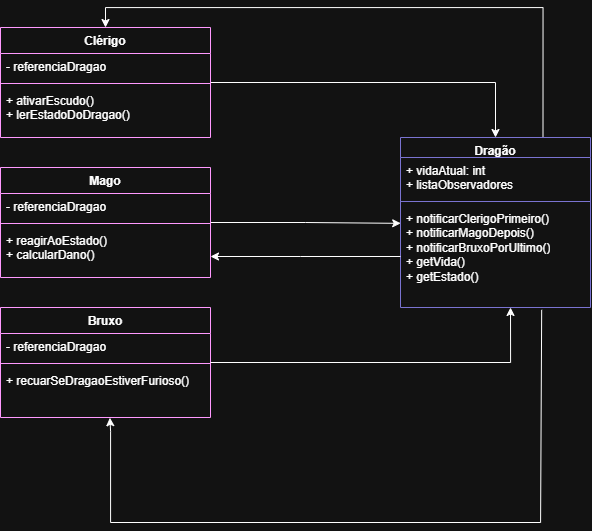

The diagram above was exported from draw.io. Its source (the exported page's mxGraphModel, read from the mxfile embedded in the PNG):
<mxGraphModel dx="1971" dy="865" grid="1" gridSize="10" guides="1" tooltips="1" connect="1" arrows="1" fold="1" page="1" pageScale="1" pageWidth="827" pageHeight="1169" math="0" shadow="0">
  <root>
    <mxCell id="0" />
    <mxCell id="1" parent="0" />
    <mxCell id="YUE3RbPrtGWY7oYTPD-M-22" style="edgeStyle=orthogonalEdgeStyle;rounded=0;orthogonalLoop=1;jettySize=auto;html=1;exitX=0.75;exitY=0;exitDx=0;exitDy=0;entryX=0.5;entryY=0;entryDx=0;entryDy=0;" parent="1" source="YUE3RbPrtGWY7oYTPD-M-1" target="YUE3RbPrtGWY7oYTPD-M-9" edge="1">
      <mxGeometry relative="1" as="geometry" />
    </mxCell>
    <mxCell id="YUE3RbPrtGWY7oYTPD-M-1" value="Dragão" style="swimlane;fontStyle=1;align=center;verticalAlign=top;childLayout=stackLayout;horizontal=1;startSize=20;horizontalStack=0;resizeParent=1;resizeParentMax=0;resizeLast=0;collapsible=1;marginBottom=0;whiteSpace=wrap;html=1;strokeColor=light-dark(#000000,#7A73D1);" parent="1" vertex="1">
      <mxGeometry x="620" y="200" width="190" height="170" as="geometry">
        <mxRectangle x="620" y="200" width="80" height="30" as="alternateBounds" />
      </mxGeometry>
    </mxCell>
    <mxCell id="YUE3RbPrtGWY7oYTPD-M-2" value="+ vidaAtual: int&lt;div&gt;+&amp;nbsp;listaObservadores&lt;/div&gt;" style="text;strokeColor=none;fillColor=none;align=left;verticalAlign=top;spacingLeft=4;spacingRight=4;overflow=hidden;rotatable=0;points=[[0,0.5],[1,0.5]];portConstraint=eastwest;whiteSpace=wrap;html=1;" parent="YUE3RbPrtGWY7oYTPD-M-1" vertex="1">
      <mxGeometry y="20" width="190" height="40" as="geometry" />
    </mxCell>
    <mxCell id="YUE3RbPrtGWY7oYTPD-M-3" value="" style="line;strokeWidth=1;fillColor=none;align=left;verticalAlign=middle;spacingTop=-1;spacingLeft=3;spacingRight=3;rotatable=0;labelPosition=right;points=[];portConstraint=eastwest;strokeColor=inherit;" parent="YUE3RbPrtGWY7oYTPD-M-1" vertex="1">
      <mxGeometry y="60" width="190" height="8" as="geometry" />
    </mxCell>
    <mxCell id="YUE3RbPrtGWY7oYTPD-M-4" value="&lt;div&gt;+ notificarClerigoPrimeiro()&lt;/div&gt;&lt;div&gt;+ notificarMagoDepois()&lt;/div&gt;&lt;div&gt;+ notificarBruxoPorUltimo()&lt;/div&gt;&lt;div&gt;+ getVida()&amp;nbsp; &amp;nbsp; &amp;nbsp; &amp;nbsp;&lt;/div&gt;&lt;div&gt;+ getEstado()&amp;nbsp;&amp;nbsp;&lt;/div&gt;" style="text;strokeColor=none;fillColor=none;align=left;verticalAlign=top;spacingLeft=4;spacingRight=4;overflow=hidden;rotatable=0;points=[[0,0.5],[1,0.5]];portConstraint=eastwest;whiteSpace=wrap;html=1;" parent="YUE3RbPrtGWY7oYTPD-M-1" vertex="1">
      <mxGeometry y="68" width="190" height="102" as="geometry" />
    </mxCell>
    <mxCell id="YUE3RbPrtGWY7oYTPD-M-17" style="edgeStyle=orthogonalEdgeStyle;rounded=0;orthogonalLoop=1;jettySize=auto;html=1;entryX=0.001;entryY=0.175;entryDx=0;entryDy=0;entryPerimeter=0;" parent="1" source="YUE3RbPrtGWY7oYTPD-M-5" target="YUE3RbPrtGWY7oYTPD-M-4" edge="1">
      <mxGeometry relative="1" as="geometry">
        <mxPoint x="610" y="285" as="targetPoint" />
      </mxGeometry>
    </mxCell>
    <mxCell id="YUE3RbPrtGWY7oYTPD-M-5" value="Mago" style="swimlane;fontStyle=1;align=center;verticalAlign=top;childLayout=stackLayout;horizontal=1;startSize=26;horizontalStack=0;resizeParent=1;resizeParentMax=0;resizeLast=0;collapsible=1;marginBottom=0;whiteSpace=wrap;html=1;strokeColor=light-dark(#000000,#FF99FF);" parent="1" vertex="1">
      <mxGeometry x="220" y="230" width="210" height="110" as="geometry" />
    </mxCell>
    <mxCell id="YUE3RbPrtGWY7oYTPD-M-6" value="- referenciaDragao&amp;nbsp;" style="text;strokeColor=none;fillColor=none;align=left;verticalAlign=top;spacingLeft=4;spacingRight=4;overflow=hidden;rotatable=0;points=[[0,0.5],[1,0.5]];portConstraint=eastwest;whiteSpace=wrap;html=1;" parent="YUE3RbPrtGWY7oYTPD-M-5" vertex="1">
      <mxGeometry y="26" width="210" height="26" as="geometry" />
    </mxCell>
    <mxCell id="YUE3RbPrtGWY7oYTPD-M-7" value="" style="line;strokeWidth=1;fillColor=none;align=left;verticalAlign=middle;spacingTop=-1;spacingLeft=3;spacingRight=3;rotatable=0;labelPosition=right;points=[];portConstraint=eastwest;strokeColor=inherit;" parent="YUE3RbPrtGWY7oYTPD-M-5" vertex="1">
      <mxGeometry y="52" width="210" height="8" as="geometry" />
    </mxCell>
    <mxCell id="YUE3RbPrtGWY7oYTPD-M-8" value="&lt;div&gt;+ reagirAoEstado()&lt;/div&gt;&lt;div&gt;+ calcularDano()&amp;nbsp;&lt;/div&gt;" style="text;strokeColor=none;fillColor=none;align=left;verticalAlign=top;spacingLeft=4;spacingRight=4;overflow=hidden;rotatable=0;points=[[0,0.5],[1,0.5]];portConstraint=eastwest;whiteSpace=wrap;html=1;" parent="YUE3RbPrtGWY7oYTPD-M-5" vertex="1">
      <mxGeometry y="60" width="210" height="50" as="geometry" />
    </mxCell>
    <mxCell id="YUE3RbPrtGWY7oYTPD-M-20" style="edgeStyle=orthogonalEdgeStyle;rounded=0;orthogonalLoop=1;jettySize=auto;html=1;entryX=0.5;entryY=0;entryDx=0;entryDy=0;" parent="1" source="YUE3RbPrtGWY7oYTPD-M-9" target="YUE3RbPrtGWY7oYTPD-M-1" edge="1">
      <mxGeometry relative="1" as="geometry" />
    </mxCell>
    <mxCell id="YUE3RbPrtGWY7oYTPD-M-9" value="Clérigo" style="swimlane;fontStyle=1;align=center;verticalAlign=top;childLayout=stackLayout;horizontal=1;startSize=26;horizontalStack=0;resizeParent=1;resizeParentMax=0;resizeLast=0;collapsible=1;marginBottom=0;whiteSpace=wrap;html=1;strokeColor=light-dark(#000000,#FF99FF);" parent="1" vertex="1">
      <mxGeometry x="220" y="90" width="210" height="110" as="geometry" />
    </mxCell>
    <mxCell id="YUE3RbPrtGWY7oYTPD-M-10" value="- referenciaDragao&amp;nbsp;" style="text;strokeColor=none;fillColor=none;align=left;verticalAlign=top;spacingLeft=4;spacingRight=4;overflow=hidden;rotatable=0;points=[[0,0.5],[1,0.5]];portConstraint=eastwest;whiteSpace=wrap;html=1;" parent="YUE3RbPrtGWY7oYTPD-M-9" vertex="1">
      <mxGeometry y="26" width="210" height="26" as="geometry" />
    </mxCell>
    <mxCell id="YUE3RbPrtGWY7oYTPD-M-11" value="" style="line;strokeWidth=1;fillColor=none;align=left;verticalAlign=middle;spacingTop=-1;spacingLeft=3;spacingRight=3;rotatable=0;labelPosition=right;points=[];portConstraint=eastwest;strokeColor=inherit;" parent="YUE3RbPrtGWY7oYTPD-M-9" vertex="1">
      <mxGeometry y="52" width="210" height="8" as="geometry" />
    </mxCell>
    <mxCell id="YUE3RbPrtGWY7oYTPD-M-12" value="&lt;div&gt;+ ativarEscudo()&lt;/div&gt;&lt;div&gt;+ lerEstadoDoDragao()&lt;/div&gt;" style="text;strokeColor=none;fillColor=none;align=left;verticalAlign=top;spacingLeft=4;spacingRight=4;overflow=hidden;rotatable=0;points=[[0,0.5],[1,0.5]];portConstraint=eastwest;whiteSpace=wrap;html=1;" parent="YUE3RbPrtGWY7oYTPD-M-9" vertex="1">
      <mxGeometry y="60" width="210" height="50" as="geometry" />
    </mxCell>
    <mxCell id="YUE3RbPrtGWY7oYTPD-M-13" value="Bruxo" style="swimlane;fontStyle=1;align=center;verticalAlign=top;childLayout=stackLayout;horizontal=1;startSize=26;horizontalStack=0;resizeParent=1;resizeParentMax=0;resizeLast=0;collapsible=1;marginBottom=0;whiteSpace=wrap;html=1;strokeColor=light-dark(#000000,#FF99FF);" parent="1" vertex="1">
      <mxGeometry x="220" y="370" width="210" height="110" as="geometry" />
    </mxCell>
    <mxCell id="YUE3RbPrtGWY7oYTPD-M-14" value="- referenciaDragao&amp;nbsp;" style="text;strokeColor=none;fillColor=none;align=left;verticalAlign=top;spacingLeft=4;spacingRight=4;overflow=hidden;rotatable=0;points=[[0,0.5],[1,0.5]];portConstraint=eastwest;whiteSpace=wrap;html=1;" parent="YUE3RbPrtGWY7oYTPD-M-13" vertex="1">
      <mxGeometry y="26" width="210" height="26" as="geometry" />
    </mxCell>
    <mxCell id="YUE3RbPrtGWY7oYTPD-M-15" value="" style="line;strokeWidth=1;fillColor=none;align=left;verticalAlign=middle;spacingTop=-1;spacingLeft=3;spacingRight=3;rotatable=0;labelPosition=right;points=[];portConstraint=eastwest;strokeColor=inherit;" parent="YUE3RbPrtGWY7oYTPD-M-13" vertex="1">
      <mxGeometry y="52" width="210" height="8" as="geometry" />
    </mxCell>
    <mxCell id="YUE3RbPrtGWY7oYTPD-M-16" value="+ recuarSeDragaoEstiverFurioso()" style="text;strokeColor=none;fillColor=none;align=left;verticalAlign=top;spacingLeft=4;spacingRight=4;overflow=hidden;rotatable=0;points=[[0,0.5],[1,0.5]];portConstraint=eastwest;whiteSpace=wrap;html=1;" parent="YUE3RbPrtGWY7oYTPD-M-13" vertex="1">
      <mxGeometry y="60" width="210" height="50" as="geometry" />
    </mxCell>
    <mxCell id="YUE3RbPrtGWY7oYTPD-M-21" style="edgeStyle=orthogonalEdgeStyle;rounded=0;orthogonalLoop=1;jettySize=auto;html=1;entryX=0.579;entryY=1;entryDx=0;entryDy=0;entryPerimeter=0;" parent="1" source="YUE3RbPrtGWY7oYTPD-M-13" target="YUE3RbPrtGWY7oYTPD-M-4" edge="1">
      <mxGeometry relative="1" as="geometry" />
    </mxCell>
    <mxCell id="YUE3RbPrtGWY7oYTPD-M-23" style="edgeStyle=orthogonalEdgeStyle;rounded=0;orthogonalLoop=1;jettySize=auto;html=1;" parent="1" source="YUE3RbPrtGWY7oYTPD-M-4" target="YUE3RbPrtGWY7oYTPD-M-8" edge="1">
      <mxGeometry relative="1" as="geometry">
        <Array as="points">
          <mxPoint x="520" y="319" />
          <mxPoint x="520" y="320" />
        </Array>
      </mxGeometry>
    </mxCell>
    <mxCell id="YUE3RbPrtGWY7oYTPD-M-26" style="edgeStyle=orthogonalEdgeStyle;rounded=0;orthogonalLoop=1;jettySize=auto;html=1;entryX=0.521;entryY=1.005;entryDx=0;entryDy=0;entryPerimeter=0;exitX=0.743;exitY=1.023;exitDx=0;exitDy=0;exitPerimeter=0;" parent="1" source="YUE3RbPrtGWY7oYTPD-M-4" target="YUE3RbPrtGWY7oYTPD-M-16" edge="1">
      <mxGeometry relative="1" as="geometry">
        <mxPoint x="338.02" y="494.15" as="targetPoint" />
        <mxPoint x="760" y="385" as="sourcePoint" />
        <Array as="points">
          <mxPoint x="760" y="372" />
          <mxPoint x="760" y="585" />
          <mxPoint x="330" y="585" />
          <mxPoint x="330" y="494" />
          <mxPoint x="329" y="494" />
        </Array>
      </mxGeometry>
    </mxCell>
  </root>
</mxGraphModel>